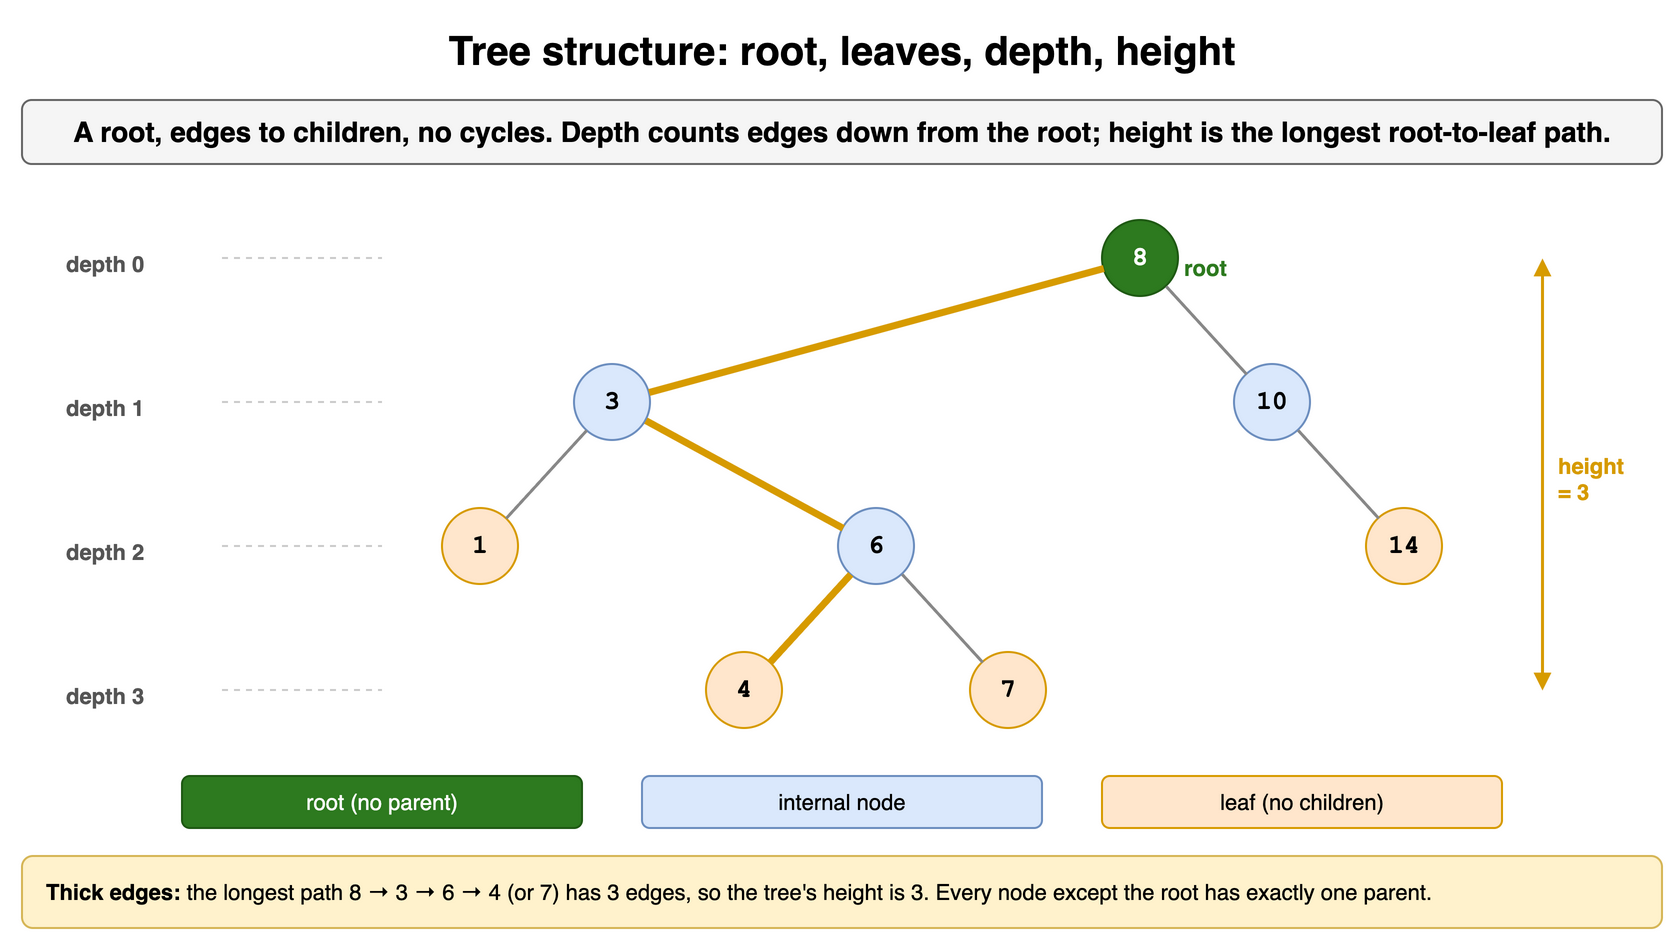

The diagram above was exported from draw.io. Its source (the exported page's mxGraphModel, read from the mxfile embedded in the PNG):
<mxGraphModel dx="900" dy="476" grid="1" gridSize="10" guides="1" tooltips="1" connect="1" arrows="1" fold="1" page="1" pageScale="1" pageWidth="900" pageHeight="476" math="0" shadow="0">
  <root>
    <mxCell id="0" />
    <mxCell id="1" parent="0" />
    <mxCell id="t1c1" value="Tree structure: root, leaves, depth, height" style="text;html=1;align=center;verticalAlign=middle;whiteSpace=wrap;fontSize=20;fontStyle=1;" vertex="1" parent="1">
      <mxGeometry x="40" y="10" width="820" height="30" as="geometry" />
    </mxCell>
    <mxCell id="t1c2" value="A root, edges to children, no cycles. Depth counts edges down from the root; height is the longest root-to-leaf path." style="rounded=1;whiteSpace=wrap;html=1;fillColor=#f5f5f5;strokeColor=#666666;fontStyle=1;fontSize=14;" vertex="1" parent="1">
      <mxGeometry x="40" y="50" width="820" height="32" as="geometry" />
    </mxCell>
    <mxCell id="t1c3" value="1" style="ellipse;whiteSpace=wrap;html=1;fontStyle=1;fontSize=13;fontFamily=Courier New;fillColor=#ffe6cc;strokeColor=#d79b00;" vertex="1" parent="1">
      <mxGeometry x="250.0" y="254.0" width="38" height="38" as="geometry" />
    </mxCell>
    <mxCell id="t1c4" value="3" style="ellipse;whiteSpace=wrap;html=1;fontStyle=1;fontSize=13;fontFamily=Courier New;fillColor=#dae8fc;strokeColor=#6c8ebf;" vertex="1" parent="1">
      <mxGeometry x="316.0" y="182.0" width="38" height="38" as="geometry" />
    </mxCell>
    <mxCell id="t1c5" value="4" style="ellipse;whiteSpace=wrap;html=1;fontStyle=1;fontSize=13;fontFamily=Courier New;fillColor=#ffe6cc;strokeColor=#d79b00;" vertex="1" parent="1">
      <mxGeometry x="382.0" y="326.0" width="38" height="38" as="geometry" />
    </mxCell>
    <mxCell id="t1c6" value="6" style="ellipse;whiteSpace=wrap;html=1;fontStyle=1;fontSize=13;fontFamily=Courier New;fillColor=#dae8fc;strokeColor=#6c8ebf;" vertex="1" parent="1">
      <mxGeometry x="448.0" y="254.0" width="38" height="38" as="geometry" />
    </mxCell>
    <mxCell id="t1c7" value="7" style="ellipse;whiteSpace=wrap;html=1;fontStyle=1;fontSize=13;fontFamily=Courier New;fillColor=#ffe6cc;strokeColor=#d79b00;" vertex="1" parent="1">
      <mxGeometry x="514.0" y="326.0" width="38" height="38" as="geometry" />
    </mxCell>
    <mxCell id="t1c8" value="" style="endArrow=none;html=1;strokeWidth=3.5;strokeColor=#d79b00;" edge="1" parent="1" source="t1c6" target="t1c5">
      <mxGeometry relative="1" as="geometry" />
    </mxCell>
    <mxCell id="t1c9" value="" style="endArrow=none;html=1;strokeWidth=1.5;strokeColor=#888888;" edge="1" parent="1" source="t1c6" target="t1c7">
      <mxGeometry relative="1" as="geometry" />
    </mxCell>
    <mxCell id="t1c10" value="" style="endArrow=none;html=1;strokeWidth=1.5;strokeColor=#888888;" edge="1" parent="1" source="t1c4" target="t1c3">
      <mxGeometry relative="1" as="geometry" />
    </mxCell>
    <mxCell id="t1c11" value="" style="endArrow=none;html=1;strokeWidth=3.5;strokeColor=#d79b00;" edge="1" parent="1" source="t1c4" target="t1c6">
      <mxGeometry relative="1" as="geometry" />
    </mxCell>
    <mxCell id="t1c12" value="8" style="ellipse;whiteSpace=wrap;html=1;fontStyle=1;fontSize=13;fontFamily=Courier New;fillColor=#2d7a1f;strokeColor=#1f5a14;fontColor=#ffffff;" vertex="1" parent="1">
      <mxGeometry x="580.0" y="110.0" width="38" height="38" as="geometry" />
    </mxCell>
    <mxCell id="t1c13" value="10" style="ellipse;whiteSpace=wrap;html=1;fontStyle=1;fontSize=13;fontFamily=Courier New;fillColor=#dae8fc;strokeColor=#6c8ebf;" vertex="1" parent="1">
      <mxGeometry x="646.0" y="182.0" width="38" height="38" as="geometry" />
    </mxCell>
    <mxCell id="t1c14" value="14" style="ellipse;whiteSpace=wrap;html=1;fontStyle=1;fontSize=13;fontFamily=Courier New;fillColor=#ffe6cc;strokeColor=#d79b00;" vertex="1" parent="1">
      <mxGeometry x="712.0" y="254.0" width="38" height="38" as="geometry" />
    </mxCell>
    <mxCell id="t1c15" value="" style="endArrow=none;html=1;strokeWidth=1.5;strokeColor=#888888;" edge="1" parent="1" source="t1c13" target="t1c14">
      <mxGeometry relative="1" as="geometry" />
    </mxCell>
    <mxCell id="t1c16" value="" style="endArrow=none;html=1;strokeWidth=3.5;strokeColor=#d79b00;" edge="1" parent="1" source="t1c12" target="t1c4">
      <mxGeometry relative="1" as="geometry" />
    </mxCell>
    <mxCell id="t1c17" value="" style="endArrow=none;html=1;strokeWidth=1.5;strokeColor=#888888;" edge="1" parent="1" source="t1c12" target="t1c13">
      <mxGeometry relative="1" as="geometry" />
    </mxCell>
    <mxCell id="t1c18" value="depth 0" style="text;html=1;whiteSpace=wrap;fontSize=11;fontStyle=1;align=left;fontColor=#555555;" vertex="1" parent="1">
      <mxGeometry x="60" y="119" width="80" height="20" as="geometry" />
    </mxCell>
    <mxCell id="t1c19" value="" style="endArrow=none;html=1;dashed=1;strokeColor=#cccccc;" edge="1" parent="1">
      <mxGeometry relative="1" as="geometry">
        <mxPoint x="140" y="129" as="sourcePoint" />
        <mxPoint x="220" y="129" as="targetPoint" />
        <Array as="points" />
      </mxGeometry>
    </mxCell>
    <mxCell id="t1c20" value="depth 1" style="text;html=1;whiteSpace=wrap;fontSize=11;fontStyle=1;align=left;fontColor=#555555;" vertex="1" parent="1">
      <mxGeometry x="60" y="191" width="80" height="20" as="geometry" />
    </mxCell>
    <mxCell id="t1c21" value="" style="endArrow=none;html=1;dashed=1;strokeColor=#cccccc;" edge="1" parent="1">
      <mxGeometry relative="1" as="geometry">
        <mxPoint x="140" y="201" as="sourcePoint" />
        <mxPoint x="220" y="201" as="targetPoint" />
        <Array as="points" />
      </mxGeometry>
    </mxCell>
    <mxCell id="t1c22" value="depth 2" style="text;html=1;whiteSpace=wrap;fontSize=11;fontStyle=1;align=left;fontColor=#555555;" vertex="1" parent="1">
      <mxGeometry x="60" y="263" width="80" height="20" as="geometry" />
    </mxCell>
    <mxCell id="t1c23" value="" style="endArrow=none;html=1;dashed=1;strokeColor=#cccccc;" edge="1" parent="1">
      <mxGeometry relative="1" as="geometry">
        <mxPoint x="140" y="273" as="sourcePoint" />
        <mxPoint x="220" y="273" as="targetPoint" />
        <Array as="points" />
      </mxGeometry>
    </mxCell>
    <mxCell id="t1c24" value="depth 3" style="text;html=1;whiteSpace=wrap;fontSize=11;fontStyle=1;align=left;fontColor=#555555;" vertex="1" parent="1">
      <mxGeometry x="60" y="335" width="80" height="20" as="geometry" />
    </mxCell>
    <mxCell id="t1c25" value="" style="endArrow=none;html=1;dashed=1;strokeColor=#cccccc;" edge="1" parent="1">
      <mxGeometry relative="1" as="geometry">
        <mxPoint x="140" y="345" as="sourcePoint" />
        <mxPoint x="220" y="345" as="targetPoint" />
        <Array as="points" />
      </mxGeometry>
    </mxCell>
    <mxCell id="t1c26" value="" style="endArrow=block;startArrow=block;html=1;strokeWidth=1.5;strokeColor=#d79b00;endSize=5;startSize=5;" edge="1" parent="1">
      <mxGeometry relative="1" as="geometry">
        <mxPoint x="800" y="129" as="sourcePoint" />
        <mxPoint x="800" y="345" as="targetPoint" />
        <Array as="points" />
      </mxGeometry>
    </mxCell>
    <mxCell id="t1c27" value="height&lt;br&gt;= 3" style="text;html=1;whiteSpace=wrap;fontSize=11;fontStyle=1;fontColor=#d79b00;align=left;" vertex="1" parent="1">
      <mxGeometry x="806" y="220" width="56" height="34" as="geometry" />
    </mxCell>
    <mxCell id="t1c28" value="root" style="text;html=1;whiteSpace=wrap;fontSize=11;fontColor=#2d7a1f;fontStyle=1;align=left;" vertex="1" parent="1">
      <mxGeometry x="619.0" y="121.0" width="90" height="16" as="geometry" />
    </mxCell>
    <mxCell id="t1c29" value="root (no parent)" style="rounded=1;whiteSpace=wrap;html=1;fillColor=#2d7a1f;strokeColor=#1f5a14;fontSize=11;fontColor=#ffffff;" vertex="1" parent="1">
      <mxGeometry x="120" y="388" width="200" height="26" as="geometry" />
    </mxCell>
    <mxCell id="t1c30" value="internal node" style="rounded=1;whiteSpace=wrap;html=1;fillColor=#dae8fc;strokeColor=#6c8ebf;fontSize=11;" vertex="1" parent="1">
      <mxGeometry x="350" y="388" width="200" height="26" as="geometry" />
    </mxCell>
    <mxCell id="t1c31" value="leaf (no children)" style="rounded=1;whiteSpace=wrap;html=1;fillColor=#ffe6cc;strokeColor=#d79b00;fontSize=11;" vertex="1" parent="1">
      <mxGeometry x="580" y="388" width="200" height="26" as="geometry" />
    </mxCell>
    <mxCell id="t1c32" value="&lt;b&gt;Thick edges:&lt;/b&gt; the longest path 8 → 3 → 6 → 4 (or 7) has 3 edges, so the tree's height is 3. Every node except the root has exactly one parent." style="rounded=1;whiteSpace=wrap;html=1;align=left;spacingLeft=10;fontSize=11;fillColor=#fff2cc;strokeColor=#d6b656;" vertex="1" parent="1">
      <mxGeometry x="40" y="428" width="820" height="36" as="geometry" />
    </mxCell>
  </root>
</mxGraphModel>